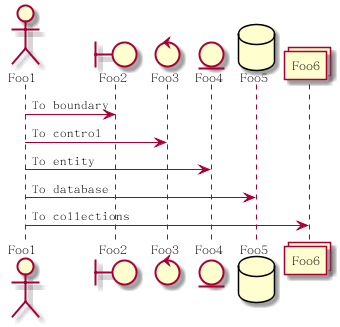

The diagram above was rendered by PlantUML. Its source (embedded in the PNG):
@startuml participant



actor Foo1
boundary Foo2
control Foo3
entity Foo4
database Foo5 

collections Foo6
Foo1 -> Foo2 : To boundary
Foo1 -> Foo3 : To control
Foo1 -> Foo4 : To entity
Foo1 -> Foo5 : To database
Foo1 -> Foo6 : To collections

@enduml